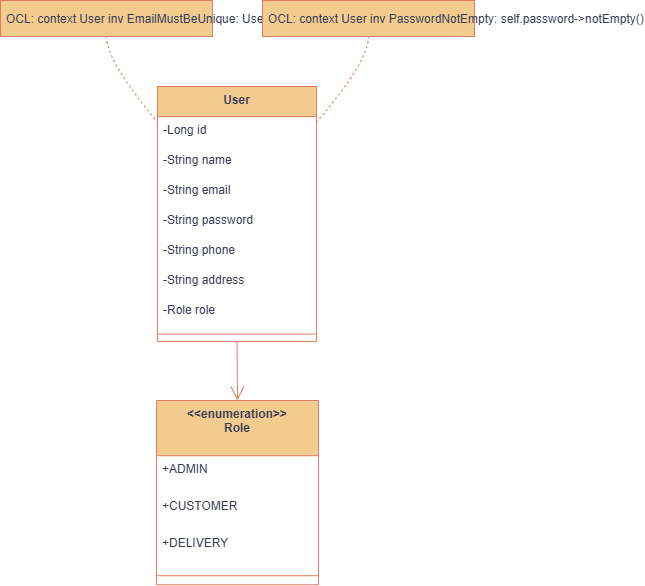

The diagram above was exported from draw.io. Its source (the exported page's mxGraphModel, read from the mxfile embedded in the PNG):
<mxGraphModel dx="669" dy="601" grid="1" gridSize="10" guides="1" tooltips="1" connect="1" arrows="1" fold="1" page="1" pageScale="1" pageWidth="850" pageHeight="1100" math="0" shadow="0">
  <root>
    <mxCell id="0" />
    <mxCell id="1" parent="0" />
    <mxCell id="yaxpYXvRXQ3txF_VE27Y-71" value="User" style="swimlane;fontStyle=1;align=center;verticalAlign=top;childLayout=stackLayout;horizontal=1;startSize=30.122993020450366;horizontalStack=0;resizeParent=1;resizeParentMax=0;resizeLast=0;collapsible=0;marginBottom=0;labelBackgroundColor=none;fillColor=#F2CC8F;strokeColor=#E07A5F;fontColor=#393C56;" parent="1" vertex="1">
      <mxGeometry x="177" y="116" width="159" height="255.12299302045037" as="geometry" />
    </mxCell>
    <mxCell id="yaxpYXvRXQ3txF_VE27Y-72" value="-Long id" style="text;strokeColor=none;fillColor=none;align=left;verticalAlign=top;spacingLeft=4;spacingRight=4;overflow=hidden;rotatable=0;points=[[0,0.5],[1,0.5]];portConstraint=eastwest;labelBackgroundColor=none;fontColor=#393C56;" parent="yaxpYXvRXQ3txF_VE27Y-71" vertex="1">
      <mxGeometry y="30.122993020450366" width="159" height="30" as="geometry" />
    </mxCell>
    <mxCell id="yaxpYXvRXQ3txF_VE27Y-73" value="-String name" style="text;strokeColor=none;fillColor=none;align=left;verticalAlign=top;spacingLeft=4;spacingRight=4;overflow=hidden;rotatable=0;points=[[0,0.5],[1,0.5]];portConstraint=eastwest;labelBackgroundColor=none;fontColor=#393C56;" parent="yaxpYXvRXQ3txF_VE27Y-71" vertex="1">
      <mxGeometry y="60.122993020450366" width="159" height="30" as="geometry" />
    </mxCell>
    <mxCell id="yaxpYXvRXQ3txF_VE27Y-74" value="-String email" style="text;strokeColor=none;fillColor=none;align=left;verticalAlign=top;spacingLeft=4;spacingRight=4;overflow=hidden;rotatable=0;points=[[0,0.5],[1,0.5]];portConstraint=eastwest;labelBackgroundColor=none;fontColor=#393C56;" parent="yaxpYXvRXQ3txF_VE27Y-71" vertex="1">
      <mxGeometry y="90.12299302045037" width="159" height="30" as="geometry" />
    </mxCell>
    <mxCell id="yaxpYXvRXQ3txF_VE27Y-75" value="-String password" style="text;strokeColor=none;fillColor=none;align=left;verticalAlign=top;spacingLeft=4;spacingRight=4;overflow=hidden;rotatable=0;points=[[0,0.5],[1,0.5]];portConstraint=eastwest;labelBackgroundColor=none;fontColor=#393C56;" parent="yaxpYXvRXQ3txF_VE27Y-71" vertex="1">
      <mxGeometry y="120.12299302045037" width="159" height="30" as="geometry" />
    </mxCell>
    <mxCell id="yaxpYXvRXQ3txF_VE27Y-76" value="-String phone" style="text;strokeColor=none;fillColor=none;align=left;verticalAlign=top;spacingLeft=4;spacingRight=4;overflow=hidden;rotatable=0;points=[[0,0.5],[1,0.5]];portConstraint=eastwest;labelBackgroundColor=none;fontColor=#393C56;" parent="yaxpYXvRXQ3txF_VE27Y-71" vertex="1">
      <mxGeometry y="150.12299302045037" width="159" height="30" as="geometry" />
    </mxCell>
    <mxCell id="yaxpYXvRXQ3txF_VE27Y-77" value="-String address" style="text;strokeColor=none;fillColor=none;align=left;verticalAlign=top;spacingLeft=4;spacingRight=4;overflow=hidden;rotatable=0;points=[[0,0.5],[1,0.5]];portConstraint=eastwest;labelBackgroundColor=none;fontColor=#393C56;" parent="yaxpYXvRXQ3txF_VE27Y-71" vertex="1">
      <mxGeometry y="180.12299302045037" width="159" height="30" as="geometry" />
    </mxCell>
    <mxCell id="yaxpYXvRXQ3txF_VE27Y-78" value="-Role role" style="text;strokeColor=none;fillColor=none;align=left;verticalAlign=top;spacingLeft=4;spacingRight=4;overflow=hidden;rotatable=0;points=[[0,0.5],[1,0.5]];portConstraint=eastwest;labelBackgroundColor=none;fontColor=#393C56;" parent="yaxpYXvRXQ3txF_VE27Y-71" vertex="1">
      <mxGeometry y="210.12299302045037" width="159" height="30" as="geometry" />
    </mxCell>
    <mxCell id="yaxpYXvRXQ3txF_VE27Y-79" style="line;strokeWidth=1;fillColor=none;align=left;verticalAlign=middle;spacingTop=-1;spacingLeft=3;spacingRight=3;rotatable=0;labelPosition=right;points=[];portConstraint=eastwest;strokeColor=#E07A5F;labelBackgroundColor=none;fontColor=#393C56;" parent="yaxpYXvRXQ3txF_VE27Y-71" vertex="1">
      <mxGeometry y="240.12299302045037" width="159" height="15" as="geometry" />
    </mxCell>
    <mxCell id="yaxpYXvRXQ3txF_VE27Y-80" value="&lt;&lt;enumeration&gt;&gt;&#10;Role" style="swimlane;fontStyle=1;align=center;verticalAlign=top;childLayout=stackLayout;horizontal=1;startSize=55.208518981933594;horizontalStack=0;resizeParent=1;resizeParentMax=0;resizeLast=0;collapsible=0;marginBottom=0;labelBackgroundColor=none;fillColor=#F2CC8F;strokeColor=#E07A5F;fontColor=#393C56;" parent="1" vertex="1">
      <mxGeometry x="176" y="430" width="162" height="184.2085189819336" as="geometry" />
    </mxCell>
    <mxCell id="yaxpYXvRXQ3txF_VE27Y-81" value="+ADMIN" style="text;strokeColor=none;fillColor=none;align=left;verticalAlign=top;spacingLeft=4;spacingRight=4;overflow=hidden;rotatable=0;points=[[0,0.5],[1,0.5]];portConstraint=eastwest;labelBackgroundColor=none;fontColor=#393C56;" parent="yaxpYXvRXQ3txF_VE27Y-80" vertex="1">
      <mxGeometry y="55.208518981933594" width="162" height="37" as="geometry" />
    </mxCell>
    <mxCell id="yaxpYXvRXQ3txF_VE27Y-82" value="+CUSTOMER" style="text;strokeColor=none;fillColor=none;align=left;verticalAlign=top;spacingLeft=4;spacingRight=4;overflow=hidden;rotatable=0;points=[[0,0.5],[1,0.5]];portConstraint=eastwest;labelBackgroundColor=none;fontColor=#393C56;" parent="yaxpYXvRXQ3txF_VE27Y-80" vertex="1">
      <mxGeometry y="92.2085189819336" width="162" height="37" as="geometry" />
    </mxCell>
    <mxCell id="yaxpYXvRXQ3txF_VE27Y-83" value="+DELIVERY" style="text;strokeColor=none;fillColor=none;align=left;verticalAlign=top;spacingLeft=4;spacingRight=4;overflow=hidden;rotatable=0;points=[[0,0.5],[1,0.5]];portConstraint=eastwest;labelBackgroundColor=none;fontColor=#393C56;" parent="yaxpYXvRXQ3txF_VE27Y-80" vertex="1">
      <mxGeometry y="129.2085189819336" width="162" height="37" as="geometry" />
    </mxCell>
    <mxCell id="yaxpYXvRXQ3txF_VE27Y-84" style="line;strokeWidth=1;fillColor=none;align=left;verticalAlign=middle;spacingTop=-1;spacingLeft=3;spacingRight=3;rotatable=0;labelPosition=right;points=[];portConstraint=eastwest;strokeColor=#E07A5F;labelBackgroundColor=none;fontColor=#393C56;" parent="yaxpYXvRXQ3txF_VE27Y-80" vertex="1">
      <mxGeometry y="166.2085189819336" width="162" height="18" as="geometry" />
    </mxCell>
    <mxCell id="yaxpYXvRXQ3txF_VE27Y-85" value="OCL: context User inv EmailMustBeUnique: User.allInstances()-&gt;isUnique(u | u.email)" style="align=left;spacingLeft=4;labelBackgroundColor=none;fillColor=#F2CC8F;strokeColor=#E07A5F;fontColor=#393C56;" parent="1" vertex="1">
      <mxGeometry x="20" y="30" width="212" height="36" as="geometry" />
    </mxCell>
    <mxCell id="yaxpYXvRXQ3txF_VE27Y-86" value="OCL: context User inv PasswordNotEmpty: self.password-&gt;notEmpty()" style="align=left;spacingLeft=4;labelBackgroundColor=none;fillColor=#F2CC8F;strokeColor=#E07A5F;fontColor=#393C56;" parent="1" vertex="1">
      <mxGeometry x="282" y="30" width="212" height="36" as="geometry" />
    </mxCell>
    <mxCell id="yaxpYXvRXQ3txF_VE27Y-87" value="" style="curved=1;dashed=1;dashPattern=2 3;startArrow=none;endArrow=none;exitX=0.5;exitY=1;entryX=0;entryY=0.14;rounded=0;labelBackgroundColor=none;strokeColor=#E07A5F;fontColor=default;" parent="1" source="yaxpYXvRXQ3txF_VE27Y-85" target="yaxpYXvRXQ3txF_VE27Y-71" edge="1">
      <mxGeometry relative="1" as="geometry">
        <Array as="points">
          <mxPoint x="126" y="91" />
        </Array>
      </mxGeometry>
    </mxCell>
    <mxCell id="yaxpYXvRXQ3txF_VE27Y-88" value="" style="curved=1;dashed=1;dashPattern=2 3;startArrow=none;endArrow=none;exitX=0.5;exitY=1;entryX=1;entryY=0.14;rounded=0;labelBackgroundColor=none;strokeColor=#E07A5F;fontColor=default;" parent="1" source="yaxpYXvRXQ3txF_VE27Y-86" target="yaxpYXvRXQ3txF_VE27Y-71" edge="1">
      <mxGeometry relative="1" as="geometry">
        <Array as="points">
          <mxPoint x="388" y="91" />
        </Array>
      </mxGeometry>
    </mxCell>
    <mxCell id="yaxpYXvRXQ3txF_VE27Y-89" value="" style="curved=1;startArrow=none;endArrow=open;endSize=12;exitX=0.5;exitY=1;entryX=0.5;entryY=0;rounded=0;labelBackgroundColor=none;strokeColor=#E07A5F;fontColor=default;" parent="1" source="yaxpYXvRXQ3txF_VE27Y-71" target="yaxpYXvRXQ3txF_VE27Y-80" edge="1">
      <mxGeometry relative="1" as="geometry">
        <Array as="points" />
      </mxGeometry>
    </mxCell>
  </root>
</mxGraphModel>